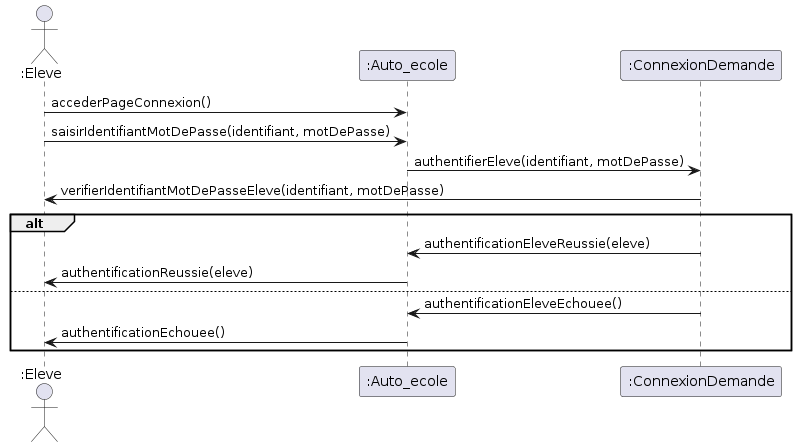

The diagram above was rendered by PlantUML. Its source (embedded in the PNG):
@startuml
actor ":Eleve" as Eleve
participant ":Auto_ecole" as Auto_ecole
participant ":ConnexionDemande" as ConnexionDemande


Eleve->Auto_ecole: accederPageConnexion()

Eleve->Auto_ecole: saisirIdentifiantMotDePasse(identifiant, motDePasse)

Auto_ecole->ConnexionDemande: authentifierEleve(identifiant, motDePasse)

ConnexionDemande->Eleve: verifierIdentifiantMotDePasseEleve(identifiant, motDePasse)

alt
    ConnexionDemande->Auto_ecole: authentificationEleveReussie(eleve)
    Auto_ecole->Eleve: authentificationReussie(eleve)
else
    ConnexionDemande->Auto_ecole: authentificationEleveEchouee()
    Auto_ecole->Eleve: authentificationEchouee()
end
@enduml